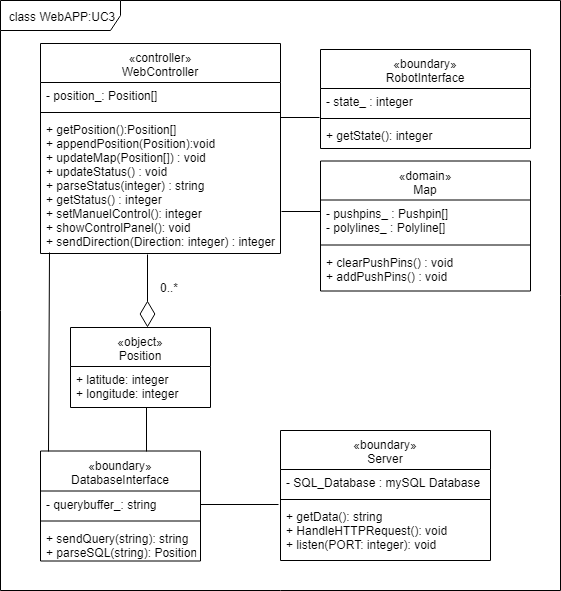

The diagram above was exported from draw.io. Its source (the exported page's mxGraphModel, read from the mxfile embedded in the PNG):
<mxGraphModel dx="1640" dy="936" grid="1" gridSize="10" guides="1" tooltips="1" connect="1" arrows="1" fold="1" page="1" pageScale="1" pageWidth="850" pageHeight="1100" background="#ffffff" math="0" shadow="0">
  <root>
    <mxCell id="0" />
    <mxCell id="1" parent="0" />
    <mxCell id="iSM0B8yI0IjCnXmrhDDu-1" value="class WebAPP:UC3" style="shape=umlFrame;whiteSpace=wrap;html=1;width=120;height=30;" parent="1" vertex="1">
      <mxGeometry width="560" height="590" as="geometry" />
    </mxCell>
    <mxCell id="iSM0B8yI0IjCnXmrhDDu-5" value="«controller»&#10;WebController" style="swimlane;fontStyle=0;align=center;verticalAlign=top;childLayout=stackLayout;horizontal=1;startSize=39;horizontalStack=0;resizeParent=1;resizeParentMax=0;resizeLast=0;collapsible=1;marginBottom=0;" parent="1" vertex="1">
      <mxGeometry x="40" y="43" width="240" height="210" as="geometry" />
    </mxCell>
    <mxCell id="iSM0B8yI0IjCnXmrhDDu-6" value="- position_: Position[]" style="text;strokeColor=none;fillColor=none;align=left;verticalAlign=top;spacingLeft=4;spacingRight=4;overflow=hidden;rotatable=0;points=[[0,0.5],[1,0.5]];portConstraint=eastwest;" parent="iSM0B8yI0IjCnXmrhDDu-5" vertex="1">
      <mxGeometry y="39" width="240" height="26" as="geometry" />
    </mxCell>
    <mxCell id="iSM0B8yI0IjCnXmrhDDu-7" value="" style="line;strokeWidth=1;fillColor=none;align=left;verticalAlign=middle;spacingTop=-1;spacingLeft=3;spacingRight=3;rotatable=0;labelPosition=right;points=[];portConstraint=eastwest;" parent="iSM0B8yI0IjCnXmrhDDu-5" vertex="1">
      <mxGeometry y="65" width="240" height="8" as="geometry" />
    </mxCell>
    <mxCell id="iSM0B8yI0IjCnXmrhDDu-8" value="+ getPosition():Position[]&#10;+ appendPosition(Position):void&#10;+ updateMap(Position[]) : void&#10;+ updateStatus() : void&#10;+ parseStatus(integer) : string&#10;+ getStatus() : integer&#10;+ setManuelControl(): integer&#10;+ showControlPanel(): void&#10;+ sendDirection(Direction: integer) : integer&#10;" style="text;strokeColor=none;fillColor=none;align=left;verticalAlign=top;spacingLeft=4;spacingRight=4;overflow=hidden;rotatable=0;points=[[0,0.5],[1,0.5]];portConstraint=eastwest;" parent="iSM0B8yI0IjCnXmrhDDu-5" vertex="1">
      <mxGeometry y="73" width="240" height="137" as="geometry" />
    </mxCell>
    <mxCell id="iSM0B8yI0IjCnXmrhDDu-10" value="«boundary»&#10;DatabaseInterface" style="swimlane;fontStyle=0;align=center;verticalAlign=top;childLayout=stackLayout;horizontal=1;startSize=40;horizontalStack=0;resizeParent=1;resizeParentMax=0;resizeLast=0;collapsible=1;marginBottom=0;" parent="1" vertex="1">
      <mxGeometry x="40" y="450.5" width="160" height="110" as="geometry">
        <mxRectangle x="160" y="243" width="200" height="40" as="alternateBounds" />
      </mxGeometry>
    </mxCell>
    <mxCell id="iSM0B8yI0IjCnXmrhDDu-11" value="- querybuffer_: string" style="text;strokeColor=none;fillColor=none;align=left;verticalAlign=top;spacingLeft=4;spacingRight=4;overflow=hidden;rotatable=0;points=[[0,0.5],[1,0.5]];portConstraint=eastwest;" parent="iSM0B8yI0IjCnXmrhDDu-10" vertex="1">
      <mxGeometry y="40" width="160" height="26" as="geometry" />
    </mxCell>
    <mxCell id="iSM0B8yI0IjCnXmrhDDu-12" value="" style="line;strokeWidth=1;fillColor=none;align=left;verticalAlign=middle;spacingTop=-1;spacingLeft=3;spacingRight=3;rotatable=0;labelPosition=right;points=[];portConstraint=eastwest;" parent="iSM0B8yI0IjCnXmrhDDu-10" vertex="1">
      <mxGeometry y="66" width="160" height="8" as="geometry" />
    </mxCell>
    <mxCell id="iSM0B8yI0IjCnXmrhDDu-13" value="+ sendQuery(string): string&#10;+ parseSQL(string): Position&#10;" style="text;strokeColor=none;fillColor=none;align=left;verticalAlign=top;spacingLeft=4;spacingRight=4;overflow=hidden;rotatable=0;points=[[0,0.5],[1,0.5]];portConstraint=eastwest;" parent="iSM0B8yI0IjCnXmrhDDu-10" vertex="1">
      <mxGeometry y="74" width="160" height="36" as="geometry" />
    </mxCell>
    <mxCell id="iSM0B8yI0IjCnXmrhDDu-18" value="«boundary»&#10;Server" style="swimlane;fontStyle=0;align=center;verticalAlign=top;childLayout=stackLayout;horizontal=1;startSize=39;horizontalStack=0;resizeParent=1;resizeParentMax=0;resizeLast=0;collapsible=1;marginBottom=0;" parent="1" vertex="1">
      <mxGeometry x="280" y="430" width="210" height="130" as="geometry" />
    </mxCell>
    <mxCell id="iSM0B8yI0IjCnXmrhDDu-19" value="- SQL_Database : mySQL Database&#10;" style="text;strokeColor=none;fillColor=none;align=left;verticalAlign=top;spacingLeft=4;spacingRight=4;overflow=hidden;rotatable=0;points=[[0,0.5],[1,0.5]];portConstraint=eastwest;" parent="iSM0B8yI0IjCnXmrhDDu-18" vertex="1">
      <mxGeometry y="39" width="210" height="26" as="geometry" />
    </mxCell>
    <mxCell id="iSM0B8yI0IjCnXmrhDDu-20" value="" style="line;strokeWidth=1;fillColor=none;align=left;verticalAlign=middle;spacingTop=-1;spacingLeft=3;spacingRight=3;rotatable=0;labelPosition=right;points=[];portConstraint=eastwest;" parent="iSM0B8yI0IjCnXmrhDDu-18" vertex="1">
      <mxGeometry y="65" width="210" height="8" as="geometry" />
    </mxCell>
    <mxCell id="iSM0B8yI0IjCnXmrhDDu-21" value="+ getData(): string&#10;+ HandleHTTPRequest(): void&#10;+ listen(PORT: integer): void" style="text;strokeColor=none;fillColor=none;align=left;verticalAlign=top;spacingLeft=4;spacingRight=4;overflow=hidden;rotatable=0;points=[[0,0.5],[1,0.5]];portConstraint=eastwest;" parent="iSM0B8yI0IjCnXmrhDDu-18" vertex="1">
      <mxGeometry y="73" width="210" height="57" as="geometry" />
    </mxCell>
    <mxCell id="iSM0B8yI0IjCnXmrhDDu-23" value="«object»&#10;Position" style="swimlane;fontStyle=0;align=center;verticalAlign=top;childLayout=stackLayout;horizontal=1;startSize=39;horizontalStack=0;resizeParent=1;resizeParentMax=0;resizeLast=0;collapsible=1;marginBottom=0;" parent="1" vertex="1">
      <mxGeometry x="70" y="327" width="140" height="80" as="geometry" />
    </mxCell>
    <mxCell id="iSM0B8yI0IjCnXmrhDDu-24" value="+ latitude: integer&#10;+ longitude: integer&#10;" style="text;strokeColor=none;fillColor=none;align=left;verticalAlign=top;spacingLeft=4;spacingRight=4;overflow=hidden;rotatable=0;points=[[0,0.5],[1,0.5]];portConstraint=eastwest;" parent="iSM0B8yI0IjCnXmrhDDu-23" vertex="1">
      <mxGeometry y="39" width="140" height="41" as="geometry" />
    </mxCell>
    <mxCell id="iSM0B8yI0IjCnXmrhDDu-30" value="" style="endArrow=diamondThin;endFill=0;endSize=24;html=1;entryX=0.55;entryY=0;entryDx=0;entryDy=0;entryPerimeter=0;" parent="1" target="iSM0B8yI0IjCnXmrhDDu-23" edge="1">
      <mxGeometry width="160" relative="1" as="geometry">
        <mxPoint x="147" y="254" as="sourcePoint" />
        <mxPoint x="220" y="113" as="targetPoint" />
      </mxGeometry>
    </mxCell>
    <mxCell id="iSM0B8yI0IjCnXmrhDDu-34" value="0..*" style="text;html=1;resizable=0;points=[];align=center;verticalAlign=middle;labelBackgroundColor=#ffffff;" parent="iSM0B8yI0IjCnXmrhDDu-30" vertex="1" connectable="0">
      <mxGeometry x="-0.488" y="4" relative="1" as="geometry">
        <mxPoint x="17.5" y="13" as="offset" />
      </mxGeometry>
    </mxCell>
    <mxCell id="iSM0B8yI0IjCnXmrhDDu-37" value="" style="endArrow=none;html=1;exitX=0.663;exitY=0.008;exitDx=0;exitDy=0;exitPerimeter=0;" parent="1" source="iSM0B8yI0IjCnXmrhDDu-10" edge="1">
      <mxGeometry width="50" height="50" relative="1" as="geometry">
        <mxPoint x="201" y="237" as="sourcePoint" />
        <mxPoint x="146" y="407" as="targetPoint" />
      </mxGeometry>
    </mxCell>
    <mxCell id="G9JzUt15ekfyTjWpakS7-10" value="«boundary»&#10;RobotInterface" style="swimlane;fontStyle=0;align=center;verticalAlign=top;childLayout=stackLayout;horizontal=1;startSize=39;horizontalStack=0;resizeParent=1;resizeParentMax=0;resizeLast=0;collapsible=1;marginBottom=0;" parent="1" vertex="1">
      <mxGeometry x="320" y="49" width="210" height="99" as="geometry" />
    </mxCell>
    <mxCell id="G9JzUt15ekfyTjWpakS7-11" value="- state_ : integer" style="text;strokeColor=none;fillColor=none;align=left;verticalAlign=top;spacingLeft=4;spacingRight=4;overflow=hidden;rotatable=0;points=[[0,0.5],[1,0.5]];portConstraint=eastwest;" parent="G9JzUt15ekfyTjWpakS7-10" vertex="1">
      <mxGeometry y="39" width="210" height="26" as="geometry" />
    </mxCell>
    <mxCell id="G9JzUt15ekfyTjWpakS7-12" value="" style="line;strokeWidth=1;fillColor=none;align=left;verticalAlign=middle;spacingTop=-1;spacingLeft=3;spacingRight=3;rotatable=0;labelPosition=right;points=[];portConstraint=eastwest;" parent="G9JzUt15ekfyTjWpakS7-10" vertex="1">
      <mxGeometry y="65" width="210" height="8" as="geometry" />
    </mxCell>
    <mxCell id="G9JzUt15ekfyTjWpakS7-13" value="+ getState(): integer" style="text;strokeColor=none;fillColor=none;align=left;verticalAlign=top;spacingLeft=4;spacingRight=4;overflow=hidden;rotatable=0;points=[[0,0.5],[1,0.5]];portConstraint=eastwest;" parent="G9JzUt15ekfyTjWpakS7-10" vertex="1">
      <mxGeometry y="73" width="210" height="26" as="geometry" />
    </mxCell>
    <mxCell id="G9JzUt15ekfyTjWpakS7-16" value="" style="endArrow=none;html=1;exitX=0.048;exitY=0;exitDx=0;exitDy=0;entryX=0.038;entryY=0.996;entryDx=0;entryDy=0;entryPerimeter=0;exitPerimeter=0;" parent="1" source="iSM0B8yI0IjCnXmrhDDu-10" target="iSM0B8yI0IjCnXmrhDDu-8" edge="1">
      <mxGeometry width="50" height="50" relative="1" as="geometry">
        <mxPoint x="120" y="224" as="sourcePoint" />
        <mxPoint x="120" y="212" as="targetPoint" />
      </mxGeometry>
    </mxCell>
    <mxCell id="G9JzUt15ekfyTjWpakS7-17" value="" style="endArrow=none;html=1;exitX=1;exitY=0.5;exitDx=0;exitDy=0;" parent="1" source="iSM0B8yI0IjCnXmrhDDu-11" edge="1">
      <mxGeometry width="50" height="50" relative="1" as="geometry">
        <mxPoint x="210" y="382" as="sourcePoint" />
        <mxPoint x="278" y="504" as="targetPoint" />
      </mxGeometry>
    </mxCell>
    <mxCell id="G9JzUt15ekfyTjWpakS7-18" value="" style="endArrow=none;html=1;exitX=-0.005;exitY=1.115;exitDx=0;exitDy=0;exitPerimeter=0;entryX=1.001;entryY=0.008;entryDx=0;entryDy=0;entryPerimeter=0;" parent="1" source="G9JzUt15ekfyTjWpakS7-11" target="iSM0B8yI0IjCnXmrhDDu-8" edge="1">
      <mxGeometry width="50" height="50" relative="1" as="geometry">
        <mxPoint x="130" y="381" as="sourcePoint" />
        <mxPoint x="280" y="118" as="targetPoint" />
      </mxGeometry>
    </mxCell>
    <mxCell id="G9JzUt15ekfyTjWpakS7-22" value="«domain»&#10;Map" style="swimlane;fontStyle=0;align=center;verticalAlign=top;childLayout=stackLayout;horizontal=1;startSize=39;horizontalStack=0;resizeParent=1;resizeParentMax=0;resizeLast=0;collapsible=1;marginBottom=0;" parent="1" vertex="1">
      <mxGeometry x="320" y="160.5" width="210" height="130" as="geometry" />
    </mxCell>
    <mxCell id="G9JzUt15ekfyTjWpakS7-23" value="- pushpins_ : Pushpin[]&#10;- polylines_ : Polyline[]&#10;" style="text;strokeColor=none;fillColor=none;align=left;verticalAlign=top;spacingLeft=4;spacingRight=4;overflow=hidden;rotatable=0;points=[[0,0.5],[1,0.5]];portConstraint=eastwest;" parent="G9JzUt15ekfyTjWpakS7-22" vertex="1">
      <mxGeometry y="39" width="210" height="41" as="geometry" />
    </mxCell>
    <mxCell id="G9JzUt15ekfyTjWpakS7-24" value="" style="line;strokeWidth=1;fillColor=none;align=left;verticalAlign=middle;spacingTop=-1;spacingLeft=3;spacingRight=3;rotatable=0;labelPosition=right;points=[];portConstraint=eastwest;" parent="G9JzUt15ekfyTjWpakS7-22" vertex="1">
      <mxGeometry y="80" width="210" height="8" as="geometry" />
    </mxCell>
    <mxCell id="G9JzUt15ekfyTjWpakS7-25" value="+ clearPushPins() : void&#10;+ addPushPins() : void&#10;" style="text;strokeColor=none;fillColor=none;align=left;verticalAlign=top;spacingLeft=4;spacingRight=4;overflow=hidden;rotatable=0;points=[[0,0.5],[1,0.5]];portConstraint=eastwest;" parent="G9JzUt15ekfyTjWpakS7-22" vertex="1">
      <mxGeometry y="88" width="210" height="42" as="geometry" />
    </mxCell>
    <mxCell id="G9JzUt15ekfyTjWpakS7-26" value="" style="endArrow=none;html=1;exitX=-0.002;exitY=0.29;exitDx=0;exitDy=0;entryX=1.004;entryY=0.693;entryDx=0;entryDy=0;exitPerimeter=0;entryPerimeter=0;" parent="1" source="G9JzUt15ekfyTjWpakS7-23" target="iSM0B8yI0IjCnXmrhDDu-8" edge="1">
      <mxGeometry width="50" height="50" relative="1" as="geometry">
        <mxPoint x="309" y="121" as="sourcePoint" />
        <mxPoint x="230" y="105" as="targetPoint" />
      </mxGeometry>
    </mxCell>
  </root>
</mxGraphModel>